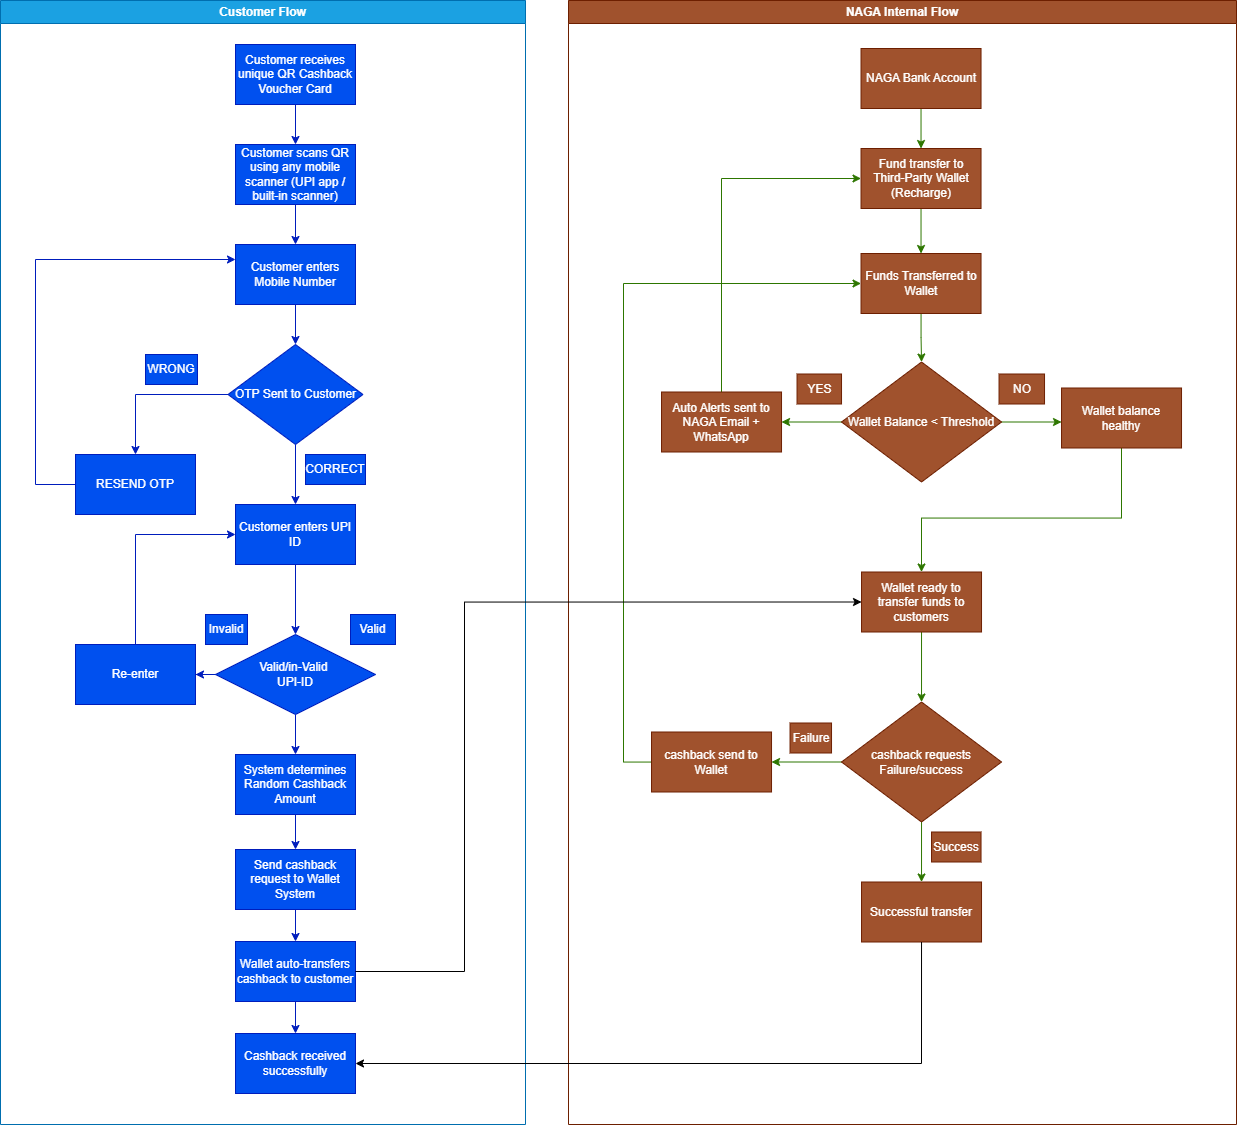

The diagram above was exported from draw.io. Its source (the exported page's mxGraphModel, read from the mxfile embedded in the PNG):
<mxGraphModel dx="2250" dy="586" grid="0" gridSize="10" guides="1" tooltips="1" connect="1" arrows="1" fold="1" page="1" pageScale="1" pageWidth="827" pageHeight="1169" math="0" shadow="0">
  <root>
    <mxCell id="0" />
    <mxCell id="1" parent="0" />
    <mxCell id="JhHPw2ak-Y1hVL6womn4-1" value="Customer Flow" style="swimlane;whiteSpace=wrap;html=1;fillColor=#1ba1e2;fontColor=#ffffff;strokeColor=#006EAF;" parent="1" vertex="1">
      <mxGeometry x="-798" y="28" width="525" height="1124" as="geometry" />
    </mxCell>
    <mxCell id="JhHPw2ak-Y1hVL6womn4-2" value="" style="edgeStyle=orthogonalEdgeStyle;rounded=0;orthogonalLoop=1;jettySize=auto;html=1;fillColor=#0050ef;strokeColor=#001DBC;" parent="JhHPw2ak-Y1hVL6womn4-1" source="JhHPw2ak-Y1hVL6womn4-3" target="JhHPw2ak-Y1hVL6womn4-5" edge="1">
      <mxGeometry relative="1" as="geometry" />
    </mxCell>
    <mxCell id="JhHPw2ak-Y1hVL6womn4-3" value="Customer receives unique QR Cashback Voucher Card" style="whiteSpace=wrap;html=1;fillColor=#0050ef;fontColor=#ffffff;strokeColor=#001DBC;" parent="JhHPw2ak-Y1hVL6womn4-1" vertex="1">
      <mxGeometry x="235" y="44" width="120" height="60" as="geometry" />
    </mxCell>
    <mxCell id="JhHPw2ak-Y1hVL6womn4-4" value="" style="edgeStyle=orthogonalEdgeStyle;rounded=0;orthogonalLoop=1;jettySize=auto;html=1;fillColor=#0050ef;strokeColor=#001DBC;" parent="JhHPw2ak-Y1hVL6womn4-1" source="JhHPw2ak-Y1hVL6womn4-5" target="JhHPw2ak-Y1hVL6womn4-7" edge="1">
      <mxGeometry relative="1" as="geometry" />
    </mxCell>
    <mxCell id="JhHPw2ak-Y1hVL6womn4-5" value="Customer scans QR using any mobile scanner (UPI app / built-in scanner)" style="whiteSpace=wrap;html=1;fillColor=#0050ef;fontColor=#ffffff;strokeColor=#001DBC;" parent="JhHPw2ak-Y1hVL6womn4-1" vertex="1">
      <mxGeometry x="235" y="144" width="120" height="60" as="geometry" />
    </mxCell>
    <mxCell id="JhHPw2ak-Y1hVL6womn4-6" value="" style="edgeStyle=orthogonalEdgeStyle;rounded=0;orthogonalLoop=1;jettySize=auto;html=1;fillColor=#0050ef;strokeColor=#001DBC;" parent="JhHPw2ak-Y1hVL6womn4-1" source="JhHPw2ak-Y1hVL6womn4-7" target="JhHPw2ak-Y1hVL6womn4-10" edge="1">
      <mxGeometry relative="1" as="geometry" />
    </mxCell>
    <mxCell id="JhHPw2ak-Y1hVL6womn4-7" value="Customer enters Mobile Number" style="whiteSpace=wrap;html=1;fillColor=#0050ef;fontColor=#ffffff;strokeColor=#001DBC;" parent="JhHPw2ak-Y1hVL6womn4-1" vertex="1">
      <mxGeometry x="235" y="244" width="120" height="60" as="geometry" />
    </mxCell>
    <mxCell id="JhHPw2ak-Y1hVL6womn4-8" value="" style="edgeStyle=orthogonalEdgeStyle;rounded=0;orthogonalLoop=1;jettySize=auto;html=1;fillColor=#0050ef;strokeColor=#001DBC;" parent="JhHPw2ak-Y1hVL6womn4-1" source="JhHPw2ak-Y1hVL6womn4-10" target="JhHPw2ak-Y1hVL6womn4-12" edge="1">
      <mxGeometry relative="1" as="geometry" />
    </mxCell>
    <mxCell id="JhHPw2ak-Y1hVL6womn4-9" value="" style="edgeStyle=orthogonalEdgeStyle;rounded=0;orthogonalLoop=1;jettySize=auto;html=1;fillColor=#0050ef;strokeColor=#001DBC;" parent="JhHPw2ak-Y1hVL6womn4-1" source="JhHPw2ak-Y1hVL6womn4-10" target="JhHPw2ak-Y1hVL6womn4-16" edge="1">
      <mxGeometry relative="1" as="geometry" />
    </mxCell>
    <mxCell id="JhHPw2ak-Y1hVL6womn4-10" value="OTP Sent to Customer" style="rhombus;whiteSpace=wrap;html=1;fillColor=#0050ef;fontColor=#ffffff;strokeColor=#001DBC;" parent="JhHPw2ak-Y1hVL6womn4-1" vertex="1">
      <mxGeometry x="227.5" y="344" width="135" height="100" as="geometry" />
    </mxCell>
    <mxCell id="JhHPw2ak-Y1hVL6womn4-11" style="edgeStyle=orthogonalEdgeStyle;rounded=0;orthogonalLoop=1;jettySize=auto;html=1;entryX=0;entryY=0.25;entryDx=0;entryDy=0;fillColor=#0050ef;strokeColor=#001DBC;" parent="JhHPw2ak-Y1hVL6womn4-1" source="JhHPw2ak-Y1hVL6womn4-12" target="JhHPw2ak-Y1hVL6womn4-7" edge="1">
      <mxGeometry relative="1" as="geometry">
        <Array as="points">
          <mxPoint x="35" y="484" />
          <mxPoint x="35" y="259" />
        </Array>
      </mxGeometry>
    </mxCell>
    <mxCell id="JhHPw2ak-Y1hVL6womn4-12" value="RESEND OTP" style="whiteSpace=wrap;html=1;fillColor=#0050ef;fontColor=#ffffff;strokeColor=#001DBC;" parent="JhHPw2ak-Y1hVL6womn4-1" vertex="1">
      <mxGeometry x="75" y="454" width="120" height="60" as="geometry" />
    </mxCell>
    <mxCell id="JhHPw2ak-Y1hVL6womn4-13" value="WRONG" style="text;html=1;whiteSpace=wrap;strokeColor=#001DBC;fillColor=#0050ef;align=center;verticalAlign=middle;rounded=0;fontColor=#ffffff;" parent="JhHPw2ak-Y1hVL6womn4-1" vertex="1">
      <mxGeometry x="145" y="354" width="52" height="30" as="geometry" />
    </mxCell>
    <mxCell id="JhHPw2ak-Y1hVL6womn4-14" value="CORRECT" style="text;html=1;whiteSpace=wrap;strokeColor=#001DBC;fillColor=#0050ef;align=center;verticalAlign=middle;rounded=0;fontColor=#ffffff;" parent="JhHPw2ak-Y1hVL6womn4-1" vertex="1">
      <mxGeometry x="305" y="454" width="60" height="30" as="geometry" />
    </mxCell>
    <mxCell id="JhHPw2ak-Y1hVL6womn4-15" value="" style="edgeStyle=orthogonalEdgeStyle;rounded=0;orthogonalLoop=1;jettySize=auto;html=1;fillColor=#0050ef;strokeColor=#001DBC;" parent="JhHPw2ak-Y1hVL6womn4-1" source="JhHPw2ak-Y1hVL6womn4-16" target="JhHPw2ak-Y1hVL6womn4-19" edge="1">
      <mxGeometry relative="1" as="geometry" />
    </mxCell>
    <mxCell id="JhHPw2ak-Y1hVL6womn4-16" value="Customer enters UPI ID" style="whiteSpace=wrap;html=1;fillColor=#0050ef;fontColor=#ffffff;strokeColor=#001DBC;" parent="JhHPw2ak-Y1hVL6womn4-1" vertex="1">
      <mxGeometry x="235" y="504" width="120" height="60" as="geometry" />
    </mxCell>
    <mxCell id="JhHPw2ak-Y1hVL6womn4-17" value="" style="edgeStyle=orthogonalEdgeStyle;rounded=0;orthogonalLoop=1;jettySize=auto;html=1;fillColor=#0050ef;strokeColor=#001DBC;" parent="JhHPw2ak-Y1hVL6womn4-1" source="JhHPw2ak-Y1hVL6womn4-19" target="JhHPw2ak-Y1hVL6womn4-21" edge="1">
      <mxGeometry relative="1" as="geometry" />
    </mxCell>
    <mxCell id="JhHPw2ak-Y1hVL6womn4-18" value="" style="edgeStyle=orthogonalEdgeStyle;rounded=0;orthogonalLoop=1;jettySize=auto;html=1;fillColor=#0050ef;strokeColor=#001DBC;" parent="JhHPw2ak-Y1hVL6womn4-1" source="JhHPw2ak-Y1hVL6womn4-19" target="JhHPw2ak-Y1hVL6womn4-26" edge="1">
      <mxGeometry relative="1" as="geometry" />
    </mxCell>
    <mxCell id="JhHPw2ak-Y1hVL6womn4-19" value="Valid/in-Valid&amp;nbsp;&lt;br&gt;UPI-ID" style="rhombus;whiteSpace=wrap;html=1;fillColor=#0050ef;fontColor=#ffffff;strokeColor=#001DBC;" parent="JhHPw2ak-Y1hVL6womn4-1" vertex="1">
      <mxGeometry x="215" y="634" width="160" height="80" as="geometry" />
    </mxCell>
    <mxCell id="JhHPw2ak-Y1hVL6womn4-20" style="edgeStyle=orthogonalEdgeStyle;rounded=0;orthogonalLoop=1;jettySize=auto;html=1;entryX=0;entryY=0.5;entryDx=0;entryDy=0;fillColor=#0050ef;strokeColor=#001DBC;" parent="JhHPw2ak-Y1hVL6womn4-1" source="JhHPw2ak-Y1hVL6womn4-21" target="JhHPw2ak-Y1hVL6womn4-16" edge="1">
      <mxGeometry relative="1" as="geometry">
        <Array as="points">
          <mxPoint x="135" y="534" />
        </Array>
      </mxGeometry>
    </mxCell>
    <mxCell id="JhHPw2ak-Y1hVL6womn4-21" value="Re-enter" style="whiteSpace=wrap;html=1;fillColor=#0050ef;fontColor=#ffffff;strokeColor=#001DBC;" parent="JhHPw2ak-Y1hVL6womn4-1" vertex="1">
      <mxGeometry x="75" y="644" width="120" height="60" as="geometry" />
    </mxCell>
    <mxCell id="JhHPw2ak-Y1hVL6womn4-22" value="Invalid" style="text;html=1;whiteSpace=wrap;strokeColor=#001DBC;fillColor=#0050ef;align=center;verticalAlign=middle;rounded=0;fontColor=#ffffff;" parent="JhHPw2ak-Y1hVL6womn4-1" vertex="1">
      <mxGeometry x="205" y="614" width="42" height="30" as="geometry" />
    </mxCell>
    <mxCell id="JhHPw2ak-Y1hVL6womn4-23" value="Valid" style="text;html=1;whiteSpace=wrap;strokeColor=#001DBC;fillColor=#0050ef;align=center;verticalAlign=middle;rounded=0;fontColor=#ffffff;" parent="JhHPw2ak-Y1hVL6womn4-1" vertex="1">
      <mxGeometry x="350" y="614" width="45" height="30" as="geometry" />
    </mxCell>
    <mxCell id="JhHPw2ak-Y1hVL6womn4-24" style="edgeStyle=orthogonalEdgeStyle;rounded=0;orthogonalLoop=1;jettySize=auto;html=1;exitX=0.5;exitY=1;exitDx=0;exitDy=0;fillColor=#0050ef;strokeColor=#001DBC;" parent="JhHPw2ak-Y1hVL6womn4-1" source="JhHPw2ak-Y1hVL6womn4-23" target="JhHPw2ak-Y1hVL6womn4-23" edge="1">
      <mxGeometry relative="1" as="geometry" />
    </mxCell>
    <mxCell id="JhHPw2ak-Y1hVL6womn4-25" value="" style="edgeStyle=orthogonalEdgeStyle;rounded=0;orthogonalLoop=1;jettySize=auto;html=1;fillColor=#0050ef;strokeColor=#001DBC;" parent="JhHPw2ak-Y1hVL6womn4-1" source="JhHPw2ak-Y1hVL6womn4-26" target="JhHPw2ak-Y1hVL6womn4-28" edge="1">
      <mxGeometry relative="1" as="geometry" />
    </mxCell>
    <mxCell id="JhHPw2ak-Y1hVL6womn4-26" value="&lt;span&gt;System determines Random Cashback Amount&lt;/span&gt;" style="whiteSpace=wrap;html=1;fillColor=#0050ef;fontColor=#ffffff;strokeColor=#001DBC;fontStyle=0" parent="JhHPw2ak-Y1hVL6womn4-1" vertex="1">
      <mxGeometry x="235" y="754" width="120" height="60" as="geometry" />
    </mxCell>
    <mxCell id="JhHPw2ak-Y1hVL6womn4-27" value="" style="edgeStyle=orthogonalEdgeStyle;rounded=0;orthogonalLoop=1;jettySize=auto;html=1;fillColor=#0050ef;strokeColor=#001DBC;" parent="JhHPw2ak-Y1hVL6womn4-1" source="JhHPw2ak-Y1hVL6womn4-28" target="JhHPw2ak-Y1hVL6womn4-30" edge="1">
      <mxGeometry relative="1" as="geometry" />
    </mxCell>
    <mxCell id="JhHPw2ak-Y1hVL6womn4-28" value="Send cashback request to Wallet System" style="whiteSpace=wrap;html=1;fillColor=#0050ef;fontColor=#ffffff;strokeColor=#001DBC;" parent="JhHPw2ak-Y1hVL6womn4-1" vertex="1">
      <mxGeometry x="235" y="849" width="120" height="60" as="geometry" />
    </mxCell>
    <mxCell id="JhHPw2ak-Y1hVL6womn4-29" value="" style="edgeStyle=orthogonalEdgeStyle;rounded=0;orthogonalLoop=1;jettySize=auto;html=1;fillColor=#0050ef;strokeColor=#001DBC;" parent="JhHPw2ak-Y1hVL6womn4-1" source="JhHPw2ak-Y1hVL6womn4-30" target="JhHPw2ak-Y1hVL6womn4-31" edge="1">
      <mxGeometry relative="1" as="geometry" />
    </mxCell>
    <mxCell id="JhHPw2ak-Y1hVL6womn4-30" value="Wallet auto-transfers cashback to customer" style="whiteSpace=wrap;html=1;fillColor=#0050ef;fontColor=#ffffff;strokeColor=#001DBC;" parent="JhHPw2ak-Y1hVL6womn4-1" vertex="1">
      <mxGeometry x="235" y="941" width="120" height="60" as="geometry" />
    </mxCell>
    <mxCell id="JhHPw2ak-Y1hVL6womn4-31" value="Cashback received successfully" style="whiteSpace=wrap;html=1;fillColor=#0050ef;fontColor=#ffffff;strokeColor=#001DBC;" parent="JhHPw2ak-Y1hVL6womn4-1" vertex="1">
      <mxGeometry x="235" y="1033" width="120" height="60" as="geometry" />
    </mxCell>
    <mxCell id="JhHPw2ak-Y1hVL6womn4-32" value="NAGA Internal Flow" style="swimlane;whiteSpace=wrap;html=1;fillColor=#a0522d;fontColor=#ffffff;strokeColor=#6D1F00;" parent="1" vertex="1">
      <mxGeometry x="-230" y="28" width="668" height="1124" as="geometry" />
    </mxCell>
    <mxCell id="JhHPw2ak-Y1hVL6womn4-33" value="" style="edgeStyle=orthogonalEdgeStyle;rounded=0;orthogonalLoop=1;jettySize=auto;html=1;fillColor=#60a917;strokeColor=#2D7600;" parent="JhHPw2ak-Y1hVL6womn4-32" source="JhHPw2ak-Y1hVL6womn4-34" target="JhHPw2ak-Y1hVL6womn4-36" edge="1">
      <mxGeometry relative="1" as="geometry" />
    </mxCell>
    <mxCell id="JhHPw2ak-Y1hVL6womn4-34" value="NAGA Bank Account" style="whiteSpace=wrap;html=1;fillColor=#a0522d;fontColor=#ffffff;strokeColor=#6D1F00;" parent="JhHPw2ak-Y1hVL6womn4-32" vertex="1">
      <mxGeometry x="292.53" y="48" width="120" height="60" as="geometry" />
    </mxCell>
    <mxCell id="JhHPw2ak-Y1hVL6womn4-35" value="" style="edgeStyle=orthogonalEdgeStyle;rounded=0;orthogonalLoop=1;jettySize=auto;html=1;fillColor=#60a917;strokeColor=#2D7600;" parent="JhHPw2ak-Y1hVL6womn4-32" source="JhHPw2ak-Y1hVL6womn4-36" target="JhHPw2ak-Y1hVL6womn4-57" edge="1">
      <mxGeometry relative="1" as="geometry" />
    </mxCell>
    <mxCell id="JhHPw2ak-Y1hVL6womn4-36" value="Fund transfer to Third-Party Wallet (Recharge)" style="whiteSpace=wrap;html=1;fillColor=#a0522d;fontColor=#ffffff;strokeColor=#6D1F00;" parent="JhHPw2ak-Y1hVL6womn4-32" vertex="1">
      <mxGeometry x="292.53" y="148" width="120" height="60" as="geometry" />
    </mxCell>
    <mxCell id="JhHPw2ak-Y1hVL6womn4-37" value="" style="edgeStyle=orthogonalEdgeStyle;rounded=0;orthogonalLoop=1;jettySize=auto;html=1;fillColor=#60a917;strokeColor=#2D7600;" parent="JhHPw2ak-Y1hVL6womn4-32" source="JhHPw2ak-Y1hVL6womn4-39" target="JhHPw2ak-Y1hVL6womn4-41" edge="1">
      <mxGeometry relative="1" as="geometry" />
    </mxCell>
    <mxCell id="JhHPw2ak-Y1hVL6womn4-38" value="" style="edgeStyle=orthogonalEdgeStyle;rounded=0;orthogonalLoop=1;jettySize=auto;html=1;fillColor=#60a917;strokeColor=#2D7600;" parent="JhHPw2ak-Y1hVL6womn4-32" source="JhHPw2ak-Y1hVL6womn4-39" edge="1">
      <mxGeometry relative="1" as="geometry">
        <mxPoint x="493.0299999999995" y="421.5" as="targetPoint" />
      </mxGeometry>
    </mxCell>
    <mxCell id="JhHPw2ak-Y1hVL6womn4-39" value="Wallet Balance &amp;lt; Threshold" style="rhombus;whiteSpace=wrap;html=1;fillColor=#a0522d;fontColor=#ffffff;strokeColor=#6D1F00;" parent="JhHPw2ak-Y1hVL6womn4-32" vertex="1">
      <mxGeometry x="273.03" y="361.5" width="160" height="120" as="geometry" />
    </mxCell>
    <mxCell id="JhHPw2ak-Y1hVL6womn4-40" style="edgeStyle=orthogonalEdgeStyle;rounded=0;orthogonalLoop=1;jettySize=auto;html=1;entryX=0;entryY=0.5;entryDx=0;entryDy=0;fillColor=#60a917;strokeColor=#2D7600;" parent="JhHPw2ak-Y1hVL6womn4-32" source="JhHPw2ak-Y1hVL6womn4-41" target="JhHPw2ak-Y1hVL6womn4-36" edge="1">
      <mxGeometry relative="1" as="geometry">
        <Array as="points">
          <mxPoint x="152.53" y="178" />
        </Array>
      </mxGeometry>
    </mxCell>
    <mxCell id="JhHPw2ak-Y1hVL6womn4-41" value="Auto Alerts sent to NAGA Email + WhatsApp" style="whiteSpace=wrap;html=1;fillColor=#a0522d;fontColor=#ffffff;strokeColor=#6D1F00;" parent="JhHPw2ak-Y1hVL6womn4-32" vertex="1">
      <mxGeometry x="93.03" y="391.5" width="120" height="60" as="geometry" />
    </mxCell>
    <mxCell id="JhHPw2ak-Y1hVL6womn4-42" value="YES" style="text;html=1;whiteSpace=wrap;strokeColor=#6D1F00;fillColor=#a0522d;align=center;verticalAlign=middle;rounded=0;fontColor=#ffffff;" parent="JhHPw2ak-Y1hVL6womn4-32" vertex="1">
      <mxGeometry x="228.53" y="373.5" width="44.5" height="30" as="geometry" />
    </mxCell>
    <mxCell id="JhHPw2ak-Y1hVL6womn4-43" value="" style="edgeStyle=orthogonalEdgeStyle;rounded=0;orthogonalLoop=1;jettySize=auto;html=1;fillColor=#60a917;strokeColor=#2D7600;" parent="JhHPw2ak-Y1hVL6womn4-32" source="JhHPw2ak-Y1hVL6womn4-44" target="JhHPw2ak-Y1hVL6womn4-47" edge="1">
      <mxGeometry relative="1" as="geometry">
        <Array as="points">
          <mxPoint x="553.03" y="517.5" />
          <mxPoint x="353.03" y="517.5" />
        </Array>
      </mxGeometry>
    </mxCell>
    <mxCell id="JhHPw2ak-Y1hVL6womn4-44" value="Wallet balance healthy" style="whiteSpace=wrap;html=1;fillColor=#a0522d;fontColor=#ffffff;strokeColor=#6D1F00;" parent="JhHPw2ak-Y1hVL6womn4-32" vertex="1">
      <mxGeometry x="493.03" y="387.5" width="120" height="60" as="geometry" />
    </mxCell>
    <mxCell id="JhHPw2ak-Y1hVL6womn4-45" value="NO" style="text;html=1;whiteSpace=wrap;strokeColor=#6D1F00;fillColor=#a0522d;align=center;verticalAlign=middle;rounded=0;fontColor=#ffffff;" parent="JhHPw2ak-Y1hVL6womn4-32" vertex="1">
      <mxGeometry x="430.53" y="373.5" width="45.5" height="30" as="geometry" />
    </mxCell>
    <mxCell id="JhHPw2ak-Y1hVL6womn4-46" value="" style="edgeStyle=orthogonalEdgeStyle;rounded=0;orthogonalLoop=1;jettySize=auto;html=1;fillColor=#60a917;strokeColor=#2D7600;" parent="JhHPw2ak-Y1hVL6womn4-32" source="JhHPw2ak-Y1hVL6womn4-47" edge="1">
      <mxGeometry relative="1" as="geometry">
        <mxPoint x="353.03" y="701.5" as="targetPoint" />
      </mxGeometry>
    </mxCell>
    <mxCell id="JhHPw2ak-Y1hVL6womn4-47" value="Wallet ready to transfer funds to customers" style="whiteSpace=wrap;html=1;fillColor=#a0522d;fontColor=#ffffff;strokeColor=#6D1F00;" parent="JhHPw2ak-Y1hVL6womn4-32" vertex="1">
      <mxGeometry x="293.03" y="571.5" width="120" height="60" as="geometry" />
    </mxCell>
    <mxCell id="JhHPw2ak-Y1hVL6womn4-48" value="" style="edgeStyle=orthogonalEdgeStyle;rounded=0;orthogonalLoop=1;jettySize=auto;html=1;fillColor=#60a917;strokeColor=#2D7600;" parent="JhHPw2ak-Y1hVL6womn4-32" source="JhHPw2ak-Y1hVL6womn4-50" target="JhHPw2ak-Y1hVL6womn4-52" edge="1">
      <mxGeometry relative="1" as="geometry" />
    </mxCell>
    <mxCell id="JhHPw2ak-Y1hVL6womn4-49" value="" style="edgeStyle=orthogonalEdgeStyle;rounded=0;orthogonalLoop=1;jettySize=auto;html=1;fillColor=#60a917;strokeColor=#2D7600;" parent="JhHPw2ak-Y1hVL6womn4-32" source="JhHPw2ak-Y1hVL6womn4-50" target="JhHPw2ak-Y1hVL6womn4-54" edge="1">
      <mxGeometry relative="1" as="geometry" />
    </mxCell>
    <mxCell id="JhHPw2ak-Y1hVL6womn4-50" value="cashback requests&lt;br&gt;Failure/success" style="rhombus;whiteSpace=wrap;html=1;fillColor=#a0522d;fontColor=#ffffff;strokeColor=#6D1F00;" parent="JhHPw2ak-Y1hVL6womn4-32" vertex="1">
      <mxGeometry x="273.03" y="701.5" width="160" height="120" as="geometry" />
    </mxCell>
    <mxCell id="JhHPw2ak-Y1hVL6womn4-51" style="edgeStyle=orthogonalEdgeStyle;rounded=0;orthogonalLoop=1;jettySize=auto;html=1;entryX=0;entryY=0.5;entryDx=0;entryDy=0;fillColor=#60a917;strokeColor=#2D7600;" parent="JhHPw2ak-Y1hVL6womn4-32" source="JhHPw2ak-Y1hVL6womn4-52" target="JhHPw2ak-Y1hVL6womn4-57" edge="1">
      <mxGeometry relative="1" as="geometry">
        <Array as="points">
          <mxPoint x="55.03" y="761.5" />
          <mxPoint x="55.03" y="282.5" />
        </Array>
      </mxGeometry>
    </mxCell>
    <mxCell id="JhHPw2ak-Y1hVL6womn4-52" value="cashback send to Wallet" style="whiteSpace=wrap;html=1;fillColor=#a0522d;fontColor=#ffffff;strokeColor=#6D1F00;" parent="JhHPw2ak-Y1hVL6womn4-32" vertex="1">
      <mxGeometry x="83.03" y="731.5" width="120" height="60" as="geometry" />
    </mxCell>
    <mxCell id="JhHPw2ak-Y1hVL6womn4-53" value="Failure" style="text;html=1;whiteSpace=wrap;strokeColor=#6D1F00;fillColor=#a0522d;align=center;verticalAlign=middle;rounded=0;fontColor=#ffffff;" parent="JhHPw2ak-Y1hVL6womn4-32" vertex="1">
      <mxGeometry x="221.53" y="722.5" width="41.5" height="30" as="geometry" />
    </mxCell>
    <mxCell id="JhHPw2ak-Y1hVL6womn4-54" value="Successful transfer" style="whiteSpace=wrap;html=1;fillColor=#a0522d;fontColor=#ffffff;strokeColor=#6D1F00;" parent="JhHPw2ak-Y1hVL6womn4-32" vertex="1">
      <mxGeometry x="293.03" y="881.5" width="120" height="60" as="geometry" />
    </mxCell>
    <mxCell id="JhHPw2ak-Y1hVL6womn4-55" value="Success" style="text;html=1;whiteSpace=wrap;strokeColor=#6D1F00;fillColor=#a0522d;align=center;verticalAlign=middle;rounded=0;fontColor=#ffffff;" parent="JhHPw2ak-Y1hVL6womn4-32" vertex="1">
      <mxGeometry x="363.03" y="831.5" width="49.5" height="30" as="geometry" />
    </mxCell>
    <mxCell id="JhHPw2ak-Y1hVL6womn4-56" style="edgeStyle=orthogonalEdgeStyle;rounded=0;orthogonalLoop=1;jettySize=auto;html=1;entryX=0.5;entryY=0;entryDx=0;entryDy=0;fillColor=#60a917;strokeColor=#2D7600;" parent="JhHPw2ak-Y1hVL6womn4-32" source="JhHPw2ak-Y1hVL6womn4-57" target="JhHPw2ak-Y1hVL6womn4-39" edge="1">
      <mxGeometry relative="1" as="geometry" />
    </mxCell>
    <mxCell id="JhHPw2ak-Y1hVL6womn4-57" value="Funds Transferred to Wallet" style="whiteSpace=wrap;html=1;fillColor=#a0522d;strokeColor=#6D1F00;fontColor=#ffffff;" parent="JhHPw2ak-Y1hVL6womn4-32" vertex="1">
      <mxGeometry x="292.53" y="253" width="120" height="60" as="geometry" />
    </mxCell>
    <mxCell id="JhHPw2ak-Y1hVL6womn4-58" style="edgeStyle=orthogonalEdgeStyle;rounded=0;orthogonalLoop=1;jettySize=auto;html=1;entryX=0;entryY=0.5;entryDx=0;entryDy=0;" parent="1" source="JhHPw2ak-Y1hVL6womn4-30" target="JhHPw2ak-Y1hVL6womn4-47" edge="1">
      <mxGeometry relative="1" as="geometry">
        <Array as="points">
          <mxPoint x="-334" y="999" />
          <mxPoint x="-334" y="630" />
        </Array>
      </mxGeometry>
    </mxCell>
    <mxCell id="eJ91zjvJ4yZSbKId_h8Q-1" style="edgeStyle=orthogonalEdgeStyle;rounded=0;orthogonalLoop=1;jettySize=auto;html=1;entryX=1;entryY=0.5;entryDx=0;entryDy=0;exitX=0.5;exitY=1;exitDx=0;exitDy=0;" edge="1" parent="1" source="JhHPw2ak-Y1hVL6womn4-54" target="JhHPw2ak-Y1hVL6womn4-31">
      <mxGeometry relative="1" as="geometry" />
    </mxCell>
  </root>
</mxGraphModel>